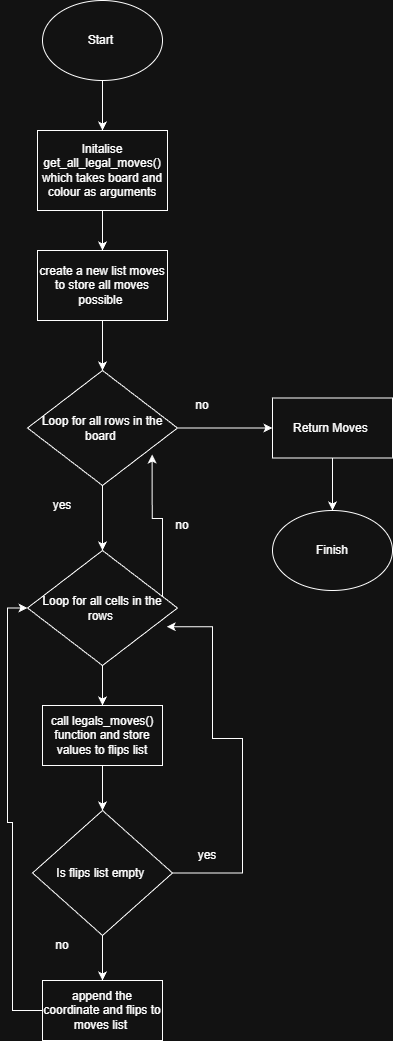

The diagram above was exported from draw.io. Its source (the exported page's mxGraphModel, read from the mxfile embedded in the PNG):
<mxGraphModel dx="1249" dy="666" grid="1" gridSize="10" guides="1" tooltips="1" connect="1" arrows="1" fold="1" page="1" pageScale="1" pageWidth="850" pageHeight="1100" math="0" shadow="0">
  <root>
    <mxCell id="0" />
    <mxCell id="1" parent="0" />
    <mxCell id="N8emUp-27-z8fMZL8W8Y-1" edge="1" parent="1" source="N8emUp-27-z8fMZL8W8Y-2" style="edgeStyle=orthogonalEdgeStyle;rounded=0;orthogonalLoop=1;jettySize=auto;html=1;" target="N8emUp-27-z8fMZL8W8Y-4" value="">
      <mxGeometry relative="1" as="geometry" />
    </mxCell>
    <mxCell id="N8emUp-27-z8fMZL8W8Y-2" parent="1" style="ellipse;whiteSpace=wrap;html=1;" value="Start&amp;nbsp;" vertex="1">
      <mxGeometry height="80" width="120" x="65" y="60" as="geometry" />
    </mxCell>
    <mxCell id="N8emUp-27-z8fMZL8W8Y-3" edge="1" parent="1" source="N8emUp-27-z8fMZL8W8Y-4" style="edgeStyle=orthogonalEdgeStyle;rounded=0;orthogonalLoop=1;jettySize=auto;html=1;" target="N8emUp-27-z8fMZL8W8Y-6" value="">
      <mxGeometry relative="1" as="geometry" />
    </mxCell>
    <mxCell id="N8emUp-27-z8fMZL8W8Y-4" parent="1" style="whiteSpace=wrap;html=1;" value="Initalise get_all_legal_moves() which takes board and colour as arguments" vertex="1">
      <mxGeometry height="80" width="130" x="60" y="190" as="geometry" />
    </mxCell>
    <mxCell id="N8emUp-27-z8fMZL8W8Y-5" edge="1" parent="1" source="N8emUp-27-z8fMZL8W8Y-6" style="edgeStyle=orthogonalEdgeStyle;rounded=0;orthogonalLoop=1;jettySize=auto;html=1;" target="N8emUp-27-z8fMZL8W8Y-9" value="">
      <mxGeometry relative="1" as="geometry" />
    </mxCell>
    <mxCell id="N8emUp-27-z8fMZL8W8Y-6" parent="1" style="whiteSpace=wrap;html=1;" value="create a new list moves to store all moves possible&amp;nbsp;" vertex="1">
      <mxGeometry height="70" width="130" x="60" y="310" as="geometry" />
    </mxCell>
    <mxCell id="N8emUp-27-z8fMZL8W8Y-7" edge="1" parent="1" source="N8emUp-27-z8fMZL8W8Y-9" style="edgeStyle=orthogonalEdgeStyle;rounded=0;orthogonalLoop=1;jettySize=auto;html=1;" target="N8emUp-27-z8fMZL8W8Y-12" value="">
      <mxGeometry relative="1" as="geometry" />
    </mxCell>
    <mxCell id="N8emUp-27-z8fMZL8W8Y-8" edge="1" parent="1" source="N8emUp-27-z8fMZL8W8Y-9" style="edgeStyle=orthogonalEdgeStyle;rounded=0;orthogonalLoop=1;jettySize=auto;html=1;" target="N8emUp-27-z8fMZL8W8Y-15" value="">
      <mxGeometry relative="1" as="geometry" />
    </mxCell>
    <mxCell id="N8emUp-27-z8fMZL8W8Y-9" parent="1" style="rhombus;whiteSpace=wrap;html=1;" value="Loop for all rows in the board&amp;nbsp;" vertex="1">
      <mxGeometry height="115" width="150" x="50" y="430" as="geometry" />
    </mxCell>
    <mxCell id="N8emUp-27-z8fMZL8W8Y-10" edge="1" parent="1" source="N8emUp-27-z8fMZL8W8Y-12" style="edgeStyle=orthogonalEdgeStyle;rounded=0;orthogonalLoop=1;jettySize=auto;html=1;entryX=0.831;entryY=0.731;entryDx=0;entryDy=0;entryPerimeter=0;" target="N8emUp-27-z8fMZL8W8Y-9" value="">
      <mxGeometry relative="1" as="geometry">
        <Array as="points">
          <mxPoint x="185" y="578" />
          <mxPoint x="175" y="578" />
        </Array>
        <mxPoint x="295" y="667.5" as="targetPoint" />
      </mxGeometry>
    </mxCell>
    <mxCell id="N8emUp-27-z8fMZL8W8Y-11" edge="1" parent="1" source="N8emUp-27-z8fMZL8W8Y-12" style="edgeStyle=orthogonalEdgeStyle;rounded=0;orthogonalLoop=1;jettySize=auto;html=1;" target="N8emUp-27-z8fMZL8W8Y-19" value="">
      <mxGeometry relative="1" as="geometry" />
    </mxCell>
    <mxCell id="N8emUp-27-z8fMZL8W8Y-12" parent="1" style="rhombus;whiteSpace=wrap;html=1;" value="Loop for all cells in the rows&amp;nbsp;" vertex="1">
      <mxGeometry height="115" width="150" x="50" y="610" as="geometry" />
    </mxCell>
    <mxCell id="N8emUp-27-z8fMZL8W8Y-13" parent="1" style="text;html=1;whiteSpace=wrap;strokeColor=none;fillColor=none;align=center;verticalAlign=middle;rounded=0;" value="yes" vertex="1">
      <mxGeometry height="30" width="60" x="55" y="550" as="geometry" />
    </mxCell>
    <mxCell id="N8emUp-27-z8fMZL8W8Y-14" edge="1" parent="1" source="N8emUp-27-z8fMZL8W8Y-15" style="edgeStyle=orthogonalEdgeStyle;rounded=0;orthogonalLoop=1;jettySize=auto;html=1;" target="N8emUp-27-z8fMZL8W8Y-27" value="">
      <mxGeometry relative="1" as="geometry" />
    </mxCell>
    <mxCell id="N8emUp-27-z8fMZL8W8Y-15" parent="1" style="whiteSpace=wrap;html=1;" value="Return Moves&amp;nbsp;" vertex="1">
      <mxGeometry height="60" width="120" x="295" y="457.5" as="geometry" />
    </mxCell>
    <mxCell id="N8emUp-27-z8fMZL8W8Y-16" parent="1" style="text;html=1;whiteSpace=wrap;strokeColor=none;fillColor=none;align=center;verticalAlign=middle;rounded=0;" value="no" vertex="1">
      <mxGeometry height="30" width="60" x="195" y="450" as="geometry" />
    </mxCell>
    <mxCell id="N8emUp-27-z8fMZL8W8Y-17" parent="1" style="text;html=1;whiteSpace=wrap;strokeColor=none;fillColor=none;align=center;verticalAlign=middle;rounded=0;" value="no" vertex="1">
      <mxGeometry height="30" width="60" x="175" y="570" as="geometry" />
    </mxCell>
    <mxCell id="N8emUp-27-z8fMZL8W8Y-18" edge="1" parent="1" source="N8emUp-27-z8fMZL8W8Y-19" style="edgeStyle=orthogonalEdgeStyle;rounded=0;orthogonalLoop=1;jettySize=auto;html=1;" target="N8emUp-27-z8fMZL8W8Y-22" value="">
      <mxGeometry relative="1" as="geometry" />
    </mxCell>
    <mxCell id="N8emUp-27-z8fMZL8W8Y-19" parent="1" style="whiteSpace=wrap;html=1;" value="call legals_moves() function and store values to flips list" vertex="1">
      <mxGeometry height="60" width="120" x="65" y="765" as="geometry" />
    </mxCell>
    <mxCell id="N8emUp-27-z8fMZL8W8Y-20" edge="1" parent="1" source="N8emUp-27-z8fMZL8W8Y-22" style="edgeStyle=orthogonalEdgeStyle;rounded=0;orthogonalLoop=1;jettySize=auto;html=1;" target="N8emUp-27-z8fMZL8W8Y-24" value="">
      <mxGeometry relative="1" as="geometry" />
    </mxCell>
    <mxCell id="N8emUp-27-z8fMZL8W8Y-21" edge="1" parent="1" source="N8emUp-27-z8fMZL8W8Y-22" style="edgeStyle=orthogonalEdgeStyle;rounded=0;orthogonalLoop=1;jettySize=auto;html=1;entryX=0.928;entryY=0.663;entryDx=0;entryDy=0;entryPerimeter=0;" target="N8emUp-27-z8fMZL8W8Y-12" value="">
      <mxGeometry relative="1" as="geometry">
        <Array as="points">
          <mxPoint x="265" y="932" />
          <mxPoint x="265" y="798" />
          <mxPoint x="235" y="798" />
          <mxPoint x="235" y="686" />
        </Array>
        <mxPoint x="285" y="932.5" as="targetPoint" />
      </mxGeometry>
    </mxCell>
    <mxCell id="N8emUp-27-z8fMZL8W8Y-22" parent="1" style="rhombus;whiteSpace=wrap;html=1;" value="Is flips list empty&amp;nbsp;" vertex="1">
      <mxGeometry height="125" width="140" x="55" y="870" as="geometry" />
    </mxCell>
    <mxCell id="N8emUp-27-z8fMZL8W8Y-23" edge="1" parent="1" source="N8emUp-27-z8fMZL8W8Y-24" style="edgeStyle=orthogonalEdgeStyle;rounded=0;orthogonalLoop=1;jettySize=auto;html=1;entryX=0;entryY=0.5;entryDx=0;entryDy=0;" target="N8emUp-27-z8fMZL8W8Y-12" value="">
      <mxGeometry relative="1" as="geometry">
        <Array as="points">
          <mxPoint x="35" y="1070" />
          <mxPoint x="35" y="882" />
          <mxPoint x="30" y="882" />
          <mxPoint x="30" y="668" />
        </Array>
        <mxPoint x="-15.000000000000227" y="1070" as="targetPoint" />
      </mxGeometry>
    </mxCell>
    <mxCell id="N8emUp-27-z8fMZL8W8Y-24" parent="1" style="whiteSpace=wrap;html=1;" value="append the coordinate and flips to moves list&amp;nbsp;" vertex="1">
      <mxGeometry height="60" width="120" x="65" y="1040" as="geometry" />
    </mxCell>
    <mxCell id="N8emUp-27-z8fMZL8W8Y-25" parent="1" style="text;html=1;whiteSpace=wrap;strokeColor=none;fillColor=none;align=center;verticalAlign=middle;rounded=0;" value="no" vertex="1">
      <mxGeometry height="30" width="60" x="55" y="990" as="geometry" />
    </mxCell>
    <mxCell id="N8emUp-27-z8fMZL8W8Y-26" parent="1" style="text;html=1;whiteSpace=wrap;strokeColor=none;fillColor=none;align=center;verticalAlign=middle;rounded=0;" value="yes" vertex="1">
      <mxGeometry height="30" width="60" x="200" y="900" as="geometry" />
    </mxCell>
    <mxCell id="N8emUp-27-z8fMZL8W8Y-27" parent="1" style="ellipse;whiteSpace=wrap;html=1;" value="Finish" vertex="1">
      <mxGeometry height="80" width="120" x="295" y="570" as="geometry" />
    </mxCell>
  </root>
</mxGraphModel>